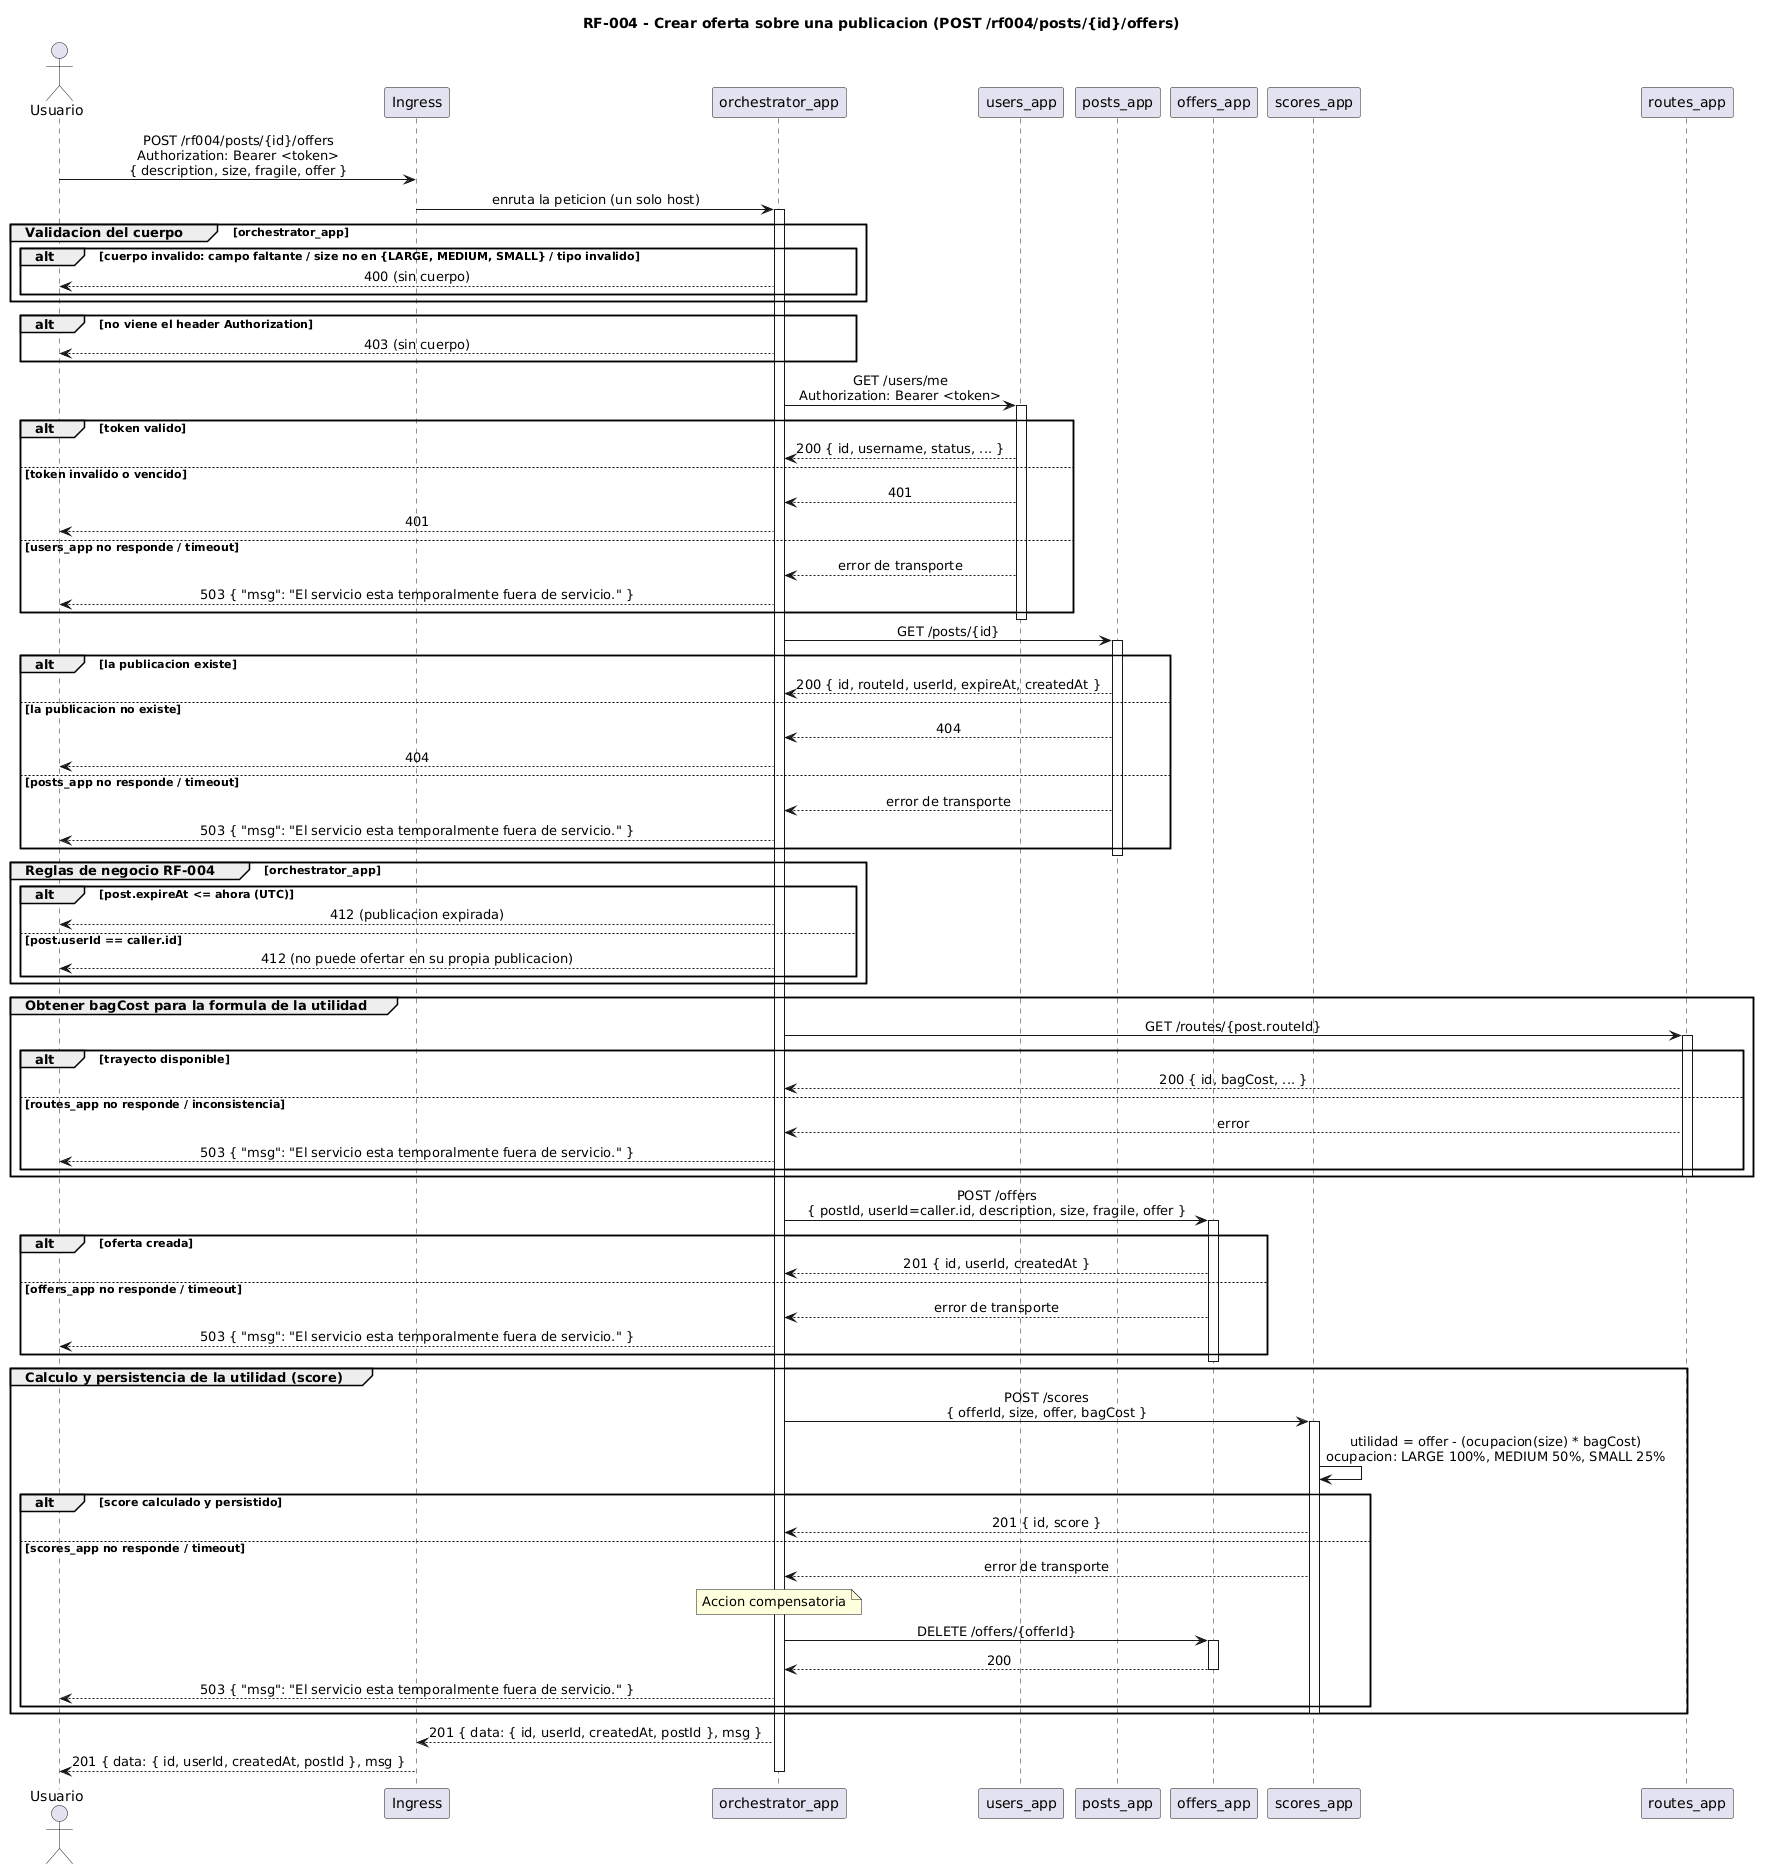

The diagram above was rendered by PlantUML. Its source (embedded in the PNG):
@startuml rf004-sequence

title RF-004 - Crear oferta sobre una publicacion (POST /rf004/posts/{id}/offers)

skinparam responseMessageBelowArrow true
skinparam sequenceMessageAlign center

actor "Usuario" as user
participant "Ingress" as ingress
participant "orchestrator_app" as orch
participant "users_app" as users
participant "posts_app" as posts
participant "offers_app" as offers
participant "scores_app" as scores
participant "routes_app" as routes

user -> ingress : POST /rf004/posts/{id}/offers\nAuthorization: Bearer <token>\n{ description, size, fragile, offer }
ingress -> orch : enruta la peticion (un solo host)
activate orch

group Validacion del cuerpo [orchestrator_app]
    alt cuerpo invalido: campo faltante / size no en {LARGE, MEDIUM, SMALL} / tipo invalido
        orch --> user : 400 (sin cuerpo)
    end
end

alt no viene el header Authorization
    orch --> user : 403 (sin cuerpo)
end

orch -> users : GET /users/me\nAuthorization: Bearer <token>
activate users
alt token valido
    users --> orch : 200 { id, username, status, ... }
else token invalido o vencido
    users --> orch : 401
    orch --> user : 401
else users_app no responde / timeout
    users --> orch : error de transporte
    orch --> user : 503 { "msg": "El servicio esta temporalmente fuera de servicio." }
end
deactivate users

orch -> posts : GET /posts/{id}
activate posts
alt la publicacion existe
    posts --> orch : 200 { id, routeId, userId, expireAt, createdAt }
else la publicacion no existe
    posts --> orch : 404
    orch --> user : 404
else posts_app no responde / timeout
    posts --> orch : error de transporte
    orch --> user : 503 { "msg": "El servicio esta temporalmente fuera de servicio." }
end
deactivate posts

group Reglas de negocio RF-004 [orchestrator_app]
    alt post.expireAt <= ahora (UTC)
        orch --> user : 412 (publicacion expirada)
    else post.userId == caller.id
        orch --> user : 412 (no puede ofertar en su propia publicacion)
    end
end

group Obtener bagCost para la formula de la utilidad
    orch -> routes : GET /routes/{post.routeId}
    activate routes
    alt trayecto disponible
        routes --> orch : 200 { id, bagCost, ... }
    else routes_app no responde / inconsistencia
        routes --> orch : error
        orch --> user : 503 { "msg": "El servicio esta temporalmente fuera de servicio." }
    end
    deactivate routes
end

orch -> offers : POST /offers\n{ postId, userId=caller.id, description, size, fragile, offer }
activate offers
alt oferta creada
    offers --> orch : 201 { id, userId, createdAt }
else offers_app no responde / timeout
    offers --> orch : error de transporte
    orch --> user : 503 { "msg": "El servicio esta temporalmente fuera de servicio." }
end
deactivate offers

group Calculo y persistencia de la utilidad (score)
    orch -> scores : POST /scores\n{ offerId, size, offer, bagCost }
    activate scores
    scores -> scores : utilidad = offer - (ocupacion(size) * bagCost)\nocupacion: LARGE 100%, MEDIUM 50%, SMALL 25%
    alt score calculado y persistido
        scores --> orch : 201 { id, score }
    else scores_app no responde / timeout
        scores --> orch : error de transporte
        note over orch : Accion compensatoria
        orch -> offers : DELETE /offers/{offerId}
        activate offers
        offers --> orch : 200
        deactivate offers
        orch --> user : 503 { "msg": "El servicio esta temporalmente fuera de servicio." }
    end
    deactivate scores
end

orch --> ingress : 201 { data: { id, userId, createdAt, postId }, msg }
ingress --> user : 201 { data: { id, userId, createdAt, postId }, msg }
deactivate orch

@enduml